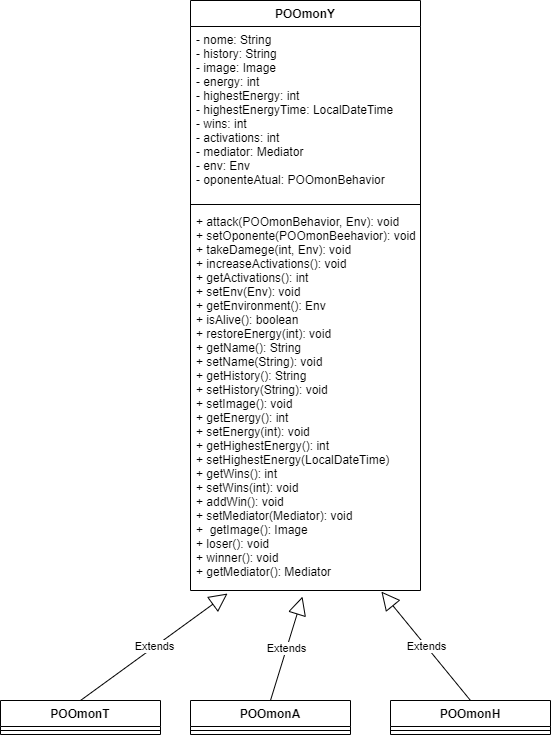

The diagram above was exported from draw.io. Its source (the exported page's mxGraphModel, read from the mxfile embedded in the PNG):
<mxGraphModel dx="1388" dy="557" grid="1" gridSize="10" guides="1" tooltips="1" connect="1" arrows="1" fold="1" page="1" pageScale="1" pageWidth="827" pageHeight="1169" math="0" shadow="0">
  <root>
    <mxCell id="WIyWlLk6GJQsqaUBKTNV-0" />
    <mxCell id="WIyWlLk6GJQsqaUBKTNV-1" parent="WIyWlLk6GJQsqaUBKTNV-0" />
    <mxCell id="zTaUr4wiUxO5M0mX06HB-0" value="POOmonY" style="swimlane;fontStyle=1;align=center;verticalAlign=top;childLayout=stackLayout;horizontal=1;startSize=26;horizontalStack=0;resizeParent=1;resizeParentMax=0;resizeLast=0;collapsible=1;marginBottom=0;" vertex="1" parent="WIyWlLk6GJQsqaUBKTNV-1">
      <mxGeometry x="290" y="40" width="230" height="590" as="geometry" />
    </mxCell>
    <mxCell id="zTaUr4wiUxO5M0mX06HB-1" value="- nome: String&#10;- history: String&#10;- image: Image&#10;- energy: int&#10;- highestEnergy: int&#10;- highestEnergyTime: LocalDateTime&#10;- wins: int&#10;- activations: int&#10;- mediator: Mediator&#10;- env: Env&#10;- oponenteAtual: POOmonBehavior" style="text;strokeColor=none;fillColor=none;align=left;verticalAlign=top;spacingLeft=4;spacingRight=4;overflow=hidden;rotatable=0;points=[[0,0.5],[1,0.5]];portConstraint=eastwest;" vertex="1" parent="zTaUr4wiUxO5M0mX06HB-0">
      <mxGeometry y="26" width="230" height="174" as="geometry" />
    </mxCell>
    <mxCell id="zTaUr4wiUxO5M0mX06HB-2" value="" style="line;strokeWidth=1;fillColor=none;align=left;verticalAlign=middle;spacingTop=-1;spacingLeft=3;spacingRight=3;rotatable=0;labelPosition=right;points=[];portConstraint=eastwest;" vertex="1" parent="zTaUr4wiUxO5M0mX06HB-0">
      <mxGeometry y="200" width="230" height="8" as="geometry" />
    </mxCell>
    <mxCell id="zTaUr4wiUxO5M0mX06HB-3" value="+ attack(POOmonBehavior, Env): void&#10;+ setOponente(POOmonBeehavior): void&#10;+ takeDamege(int, Env): void&#10;+ increaseActivations(): void&#10;+ getActivations(): int&#10;+ setEnv(Env): void&#10;+ getEnvironment(): Env&#10;+ isAlive(): boolean&#10;+ restoreEnergy(int): void&#10;+ getName(): String&#10;+ setName(String): void&#10;+ getHistory(): String&#10;+ setHistory(String): void&#10;+ setImage(): void&#10;+ getEnergy(): int&#10;+ setEnergy(int): void&#10;+ getHighestEnergy(): int&#10;+ setHighestEnergy(LocalDateTime)&#10;+ getWins(): int&#10;+ setWins(int): void&#10;+ addWin(): void&#10;+ setMediator(Mediator): void&#10;+  getImage(): Image&#10;+ loser(): void&#10;+ winner(): void&#10;+ getMediator(): Mediator" style="text;strokeColor=none;fillColor=none;align=left;verticalAlign=top;spacingLeft=4;spacingRight=4;overflow=hidden;rotatable=0;points=[[0,0.5],[1,0.5]];portConstraint=eastwest;" vertex="1" parent="zTaUr4wiUxO5M0mX06HB-0">
      <mxGeometry y="208" width="230" height="382" as="geometry" />
    </mxCell>
    <mxCell id="zTaUr4wiUxO5M0mX06HB-4" value="POOmonT" style="swimlane;fontStyle=1;align=center;verticalAlign=top;childLayout=stackLayout;horizontal=1;startSize=26;horizontalStack=0;resizeParent=1;resizeParentMax=0;resizeLast=0;collapsible=1;marginBottom=0;" vertex="1" parent="WIyWlLk6GJQsqaUBKTNV-1">
      <mxGeometry x="100" y="740" width="160" height="34" as="geometry" />
    </mxCell>
    <mxCell id="zTaUr4wiUxO5M0mX06HB-6" value="" style="line;strokeWidth=1;fillColor=none;align=left;verticalAlign=middle;spacingTop=-1;spacingLeft=3;spacingRight=3;rotatable=0;labelPosition=right;points=[];portConstraint=eastwest;" vertex="1" parent="zTaUr4wiUxO5M0mX06HB-4">
      <mxGeometry y="26" width="160" height="8" as="geometry" />
    </mxCell>
    <mxCell id="zTaUr4wiUxO5M0mX06HB-8" value="POOmonA" style="swimlane;fontStyle=1;align=center;verticalAlign=top;childLayout=stackLayout;horizontal=1;startSize=26;horizontalStack=0;resizeParent=1;resizeParentMax=0;resizeLast=0;collapsible=1;marginBottom=0;" vertex="1" parent="WIyWlLk6GJQsqaUBKTNV-1">
      <mxGeometry x="290" y="740" width="160" height="34" as="geometry" />
    </mxCell>
    <mxCell id="zTaUr4wiUxO5M0mX06HB-10" value="" style="line;strokeWidth=1;fillColor=none;align=left;verticalAlign=middle;spacingTop=-1;spacingLeft=3;spacingRight=3;rotatable=0;labelPosition=right;points=[];portConstraint=eastwest;" vertex="1" parent="zTaUr4wiUxO5M0mX06HB-8">
      <mxGeometry y="26" width="160" height="8" as="geometry" />
    </mxCell>
    <mxCell id="zTaUr4wiUxO5M0mX06HB-12" value="POOmonH" style="swimlane;fontStyle=1;align=center;verticalAlign=top;childLayout=stackLayout;horizontal=1;startSize=26;horizontalStack=0;resizeParent=1;resizeParentMax=0;resizeLast=0;collapsible=1;marginBottom=0;" vertex="1" parent="WIyWlLk6GJQsqaUBKTNV-1">
      <mxGeometry x="490" y="740" width="160" height="34" as="geometry" />
    </mxCell>
    <mxCell id="zTaUr4wiUxO5M0mX06HB-14" value="" style="line;strokeWidth=1;fillColor=none;align=left;verticalAlign=middle;spacingTop=-1;spacingLeft=3;spacingRight=3;rotatable=0;labelPosition=right;points=[];portConstraint=eastwest;" vertex="1" parent="zTaUr4wiUxO5M0mX06HB-12">
      <mxGeometry y="26" width="160" height="8" as="geometry" />
    </mxCell>
    <mxCell id="zTaUr4wiUxO5M0mX06HB-16" value="Extends" style="endArrow=block;endSize=16;endFill=0;html=1;rounded=0;entryX=0.161;entryY=1.008;entryDx=0;entryDy=0;entryPerimeter=0;exitX=0.5;exitY=0;exitDx=0;exitDy=0;" edge="1" parent="WIyWlLk6GJQsqaUBKTNV-1" source="zTaUr4wiUxO5M0mX06HB-4" target="zTaUr4wiUxO5M0mX06HB-3">
      <mxGeometry width="160" relative="1" as="geometry">
        <mxPoint x="150" y="660" as="sourcePoint" />
        <mxPoint x="310" y="660" as="targetPoint" />
      </mxGeometry>
    </mxCell>
    <mxCell id="zTaUr4wiUxO5M0mX06HB-17" value="Extends" style="endArrow=block;endSize=16;endFill=0;html=1;rounded=0;entryX=0.487;entryY=1.016;entryDx=0;entryDy=0;entryPerimeter=0;exitX=0.5;exitY=0;exitDx=0;exitDy=0;" edge="1" parent="WIyWlLk6GJQsqaUBKTNV-1" source="zTaUr4wiUxO5M0mX06HB-8" target="zTaUr4wiUxO5M0mX06HB-3">
      <mxGeometry width="160" relative="1" as="geometry">
        <mxPoint x="320" y="790" as="sourcePoint" />
        <mxPoint x="480" y="790" as="targetPoint" />
      </mxGeometry>
    </mxCell>
    <mxCell id="zTaUr4wiUxO5M0mX06HB-18" value="Extends" style="endArrow=block;endSize=16;endFill=0;html=1;rounded=0;entryX=0.83;entryY=1.003;entryDx=0;entryDy=0;entryPerimeter=0;exitX=0.5;exitY=0;exitDx=0;exitDy=0;" edge="1" parent="WIyWlLk6GJQsqaUBKTNV-1" source="zTaUr4wiUxO5M0mX06HB-12" target="zTaUr4wiUxO5M0mX06HB-3">
      <mxGeometry width="160" relative="1" as="geometry">
        <mxPoint x="320" y="790" as="sourcePoint" />
        <mxPoint x="480" y="790" as="targetPoint" />
      </mxGeometry>
    </mxCell>
  </root>
</mxGraphModel>